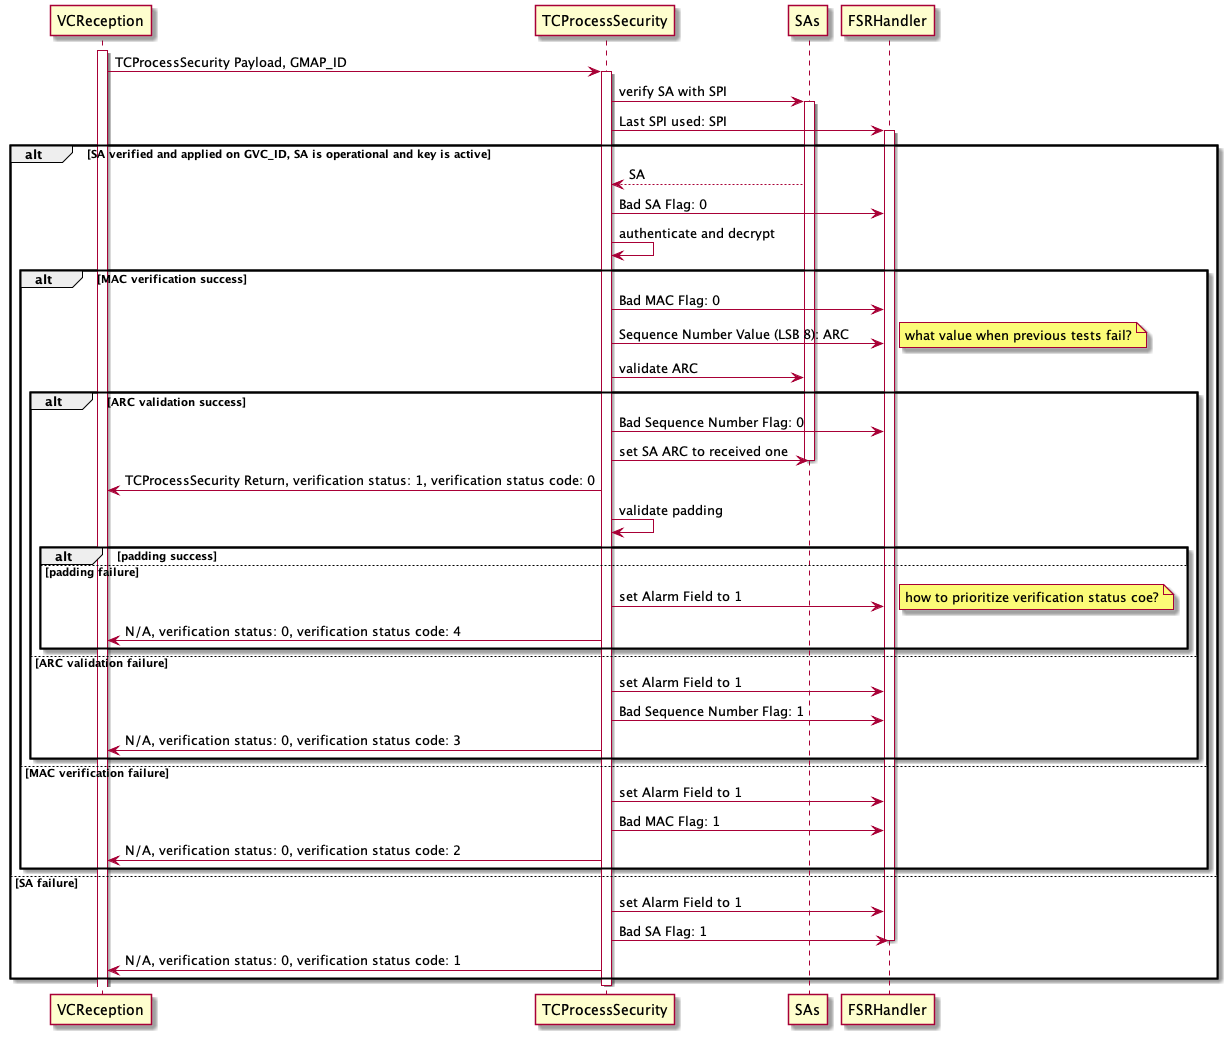

The diagram above was rendered by PlantUML. Its source (embedded in the PNG):
@startuml
participant VCReception
activate VCReception

VCReception -> TCProcessSecurity: TCProcessSecurity Payload, GMAP_ID
activate TCProcessSecurity
TCProcessSecurity -> SAs: verify SA with SPI
activate SAs
TCProcessSecurity -> FSRHandler: Last SPI used: SPI
activate FSRHandler

alt SA verified and applied on GVC_ID, SA is operational and key is active

   SAs --> TCProcessSecurity: SA
   TCProcessSecurity -> FSRHandler: Bad SA Flag: 0
      
   TCProcessSecurity -> TCProcessSecurity: authenticate and decrypt
   alt MAC verification success
      TCProcessSecurity -> FSRHandler: Bad MAC Flag: 0
      TCProcessSecurity -> FSRHandler: Sequence Number Value (LSB 8): ARC
      note right: what value when previous tests fail?
      TCProcessSecurity -> SAs: validate ARC
      alt ARC validation success
      TCProcessSecurity -> FSRHandler: Bad Sequence Number Flag: 0
      TCProcessSecurity -> SAs: set SA ARC to received one
      deactivate SAs
      TCProcessSecurity -> VCReception: TCProcessSecurity Return, verification status: 1, verification status code: 0
      TCProcessSecurity -> TCProcessSecurity: validate padding
      alt padding success
      else padding failure
         TCProcessSecurity -> FSRHandler: set Alarm Field to 1
         note right: how to prioritize verification status coe?
         TCProcessSecurity -> VCReception: N/A, verification status: 0, verification status code: 4
      end
   else ARC validation failure
      TCProcessSecurity -> FSRHandler: set Alarm Field to 1
      TCProcessSecurity -> FSRHandler: Bad Sequence Number Flag: 1
      TCProcessSecurity -> VCReception: N/A, verification status: 0, verification status code: 3
   end
   else MAC verification failure
      TCProcessSecurity -> FSRHandler: set Alarm Field to 1
      TCProcessSecurity -> FSRHandler: Bad MAC Flag: 1
      TCProcessSecurity -> VCReception: N/A, verification status: 0, verification status code: 2
   end
else SA failure
   TCProcessSecurity -> FSRHandler: set Alarm Field to 1
   TCProcessSecurity -> FSRHandler: Bad SA Flag: 1
   deactivate FSRHandler
   TCProcessSecurity -> VCReception: N/A, verification status: 0, verification status code: 1
end
deactivate TCProcessSecurity
@enduml